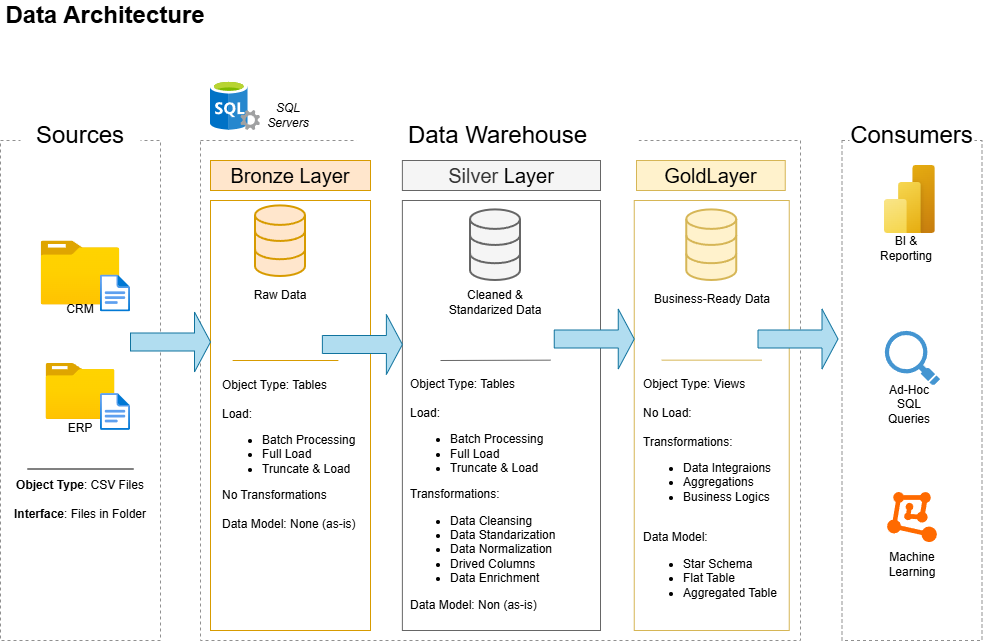

The diagram above was exported from draw.io. Its source (the exported page's mxGraphModel, read from the mxfile embedded in the PNG):
<mxGraphModel dx="2533" dy="889" grid="1" gridSize="10" guides="1" tooltips="1" connect="1" arrows="1" fold="1" page="1" pageScale="1" pageWidth="1169" pageHeight="827" math="0" shadow="0">
  <root>
    <mxCell id="0" />
    <mxCell id="1" parent="0" />
    <mxCell id="YxA1Dkdadt4wbsx3hbAj-1" parent="1" style="rounded=0;whiteSpace=wrap;html=1;fillColor=none;dashed=1;strokeColor=#909090;" value="" vertex="1">
      <mxGeometry height="500" width="160" x="-1080" y="220" as="geometry" />
    </mxCell>
    <mxCell id="YxA1Dkdadt4wbsx3hbAj-4" parent="1" style="rounded=0;whiteSpace=wrap;html=1;strokeColor=none;" value="&lt;font style=&quot;font-size: 24px;&quot;&gt;Sources&lt;/font&gt;" vertex="1">
      <mxGeometry height="30" width="120" x="-1060" y="200" as="geometry" />
    </mxCell>
    <mxCell id="YxA1Dkdadt4wbsx3hbAj-5" parent="1" style="rounded=0;whiteSpace=wrap;html=1;fillColor=none;dashed=1;strokeColor=#909090;" value="" vertex="1">
      <mxGeometry height="500" width="600" x="-880" y="220" as="geometry" />
    </mxCell>
    <mxCell id="YxA1Dkdadt4wbsx3hbAj-6" parent="1" style="rounded=0;whiteSpace=wrap;html=1;strokeColor=none;" value="&lt;font style=&quot;font-size: 24px;&quot;&gt;Data Warehouse&lt;/font&gt;" vertex="1">
      <mxGeometry height="30" width="282.5" x="-724.37" y="200" as="geometry" />
    </mxCell>
    <mxCell id="YxA1Dkdadt4wbsx3hbAj-7" parent="1" style="rounded=0;whiteSpace=wrap;html=1;fillColor=none;dashed=1;strokeColor=#909090;" value="" vertex="1">
      <mxGeometry height="500" width="140" x="-238.5" y="220" as="geometry" />
    </mxCell>
    <mxCell id="YxA1Dkdadt4wbsx3hbAj-8" parent="1" style="rounded=0;whiteSpace=wrap;html=1;strokeColor=none;" value="&lt;font style=&quot;font-size: 24px;&quot;&gt;Consumers&lt;/font&gt;" vertex="1">
      <mxGeometry height="30" width="125" x="-231" y="200" as="geometry" />
    </mxCell>
    <mxCell id="YxA1Dkdadt4wbsx3hbAj-9" parent="1" style="rounded=0;whiteSpace=wrap;html=1;fillColor=#ffe6cc;strokeColor=#d79b00;" value="&lt;font style=&quot;font-size: 20px;&quot;&gt;Bronze Layer&lt;/font&gt;" vertex="1">
      <mxGeometry height="30" width="160" x="-870" y="240" as="geometry" />
    </mxCell>
    <mxCell id="YxA1Dkdadt4wbsx3hbAj-10" parent="1" style="rounded=0;whiteSpace=wrap;html=1;fillColor=#f5f5f5;fontColor=#333333;strokeColor=#666666;" value="&lt;font style=&quot;font-size: 20px;&quot;&gt;Silver&amp;nbsp;&lt;/font&gt;&lt;span style=&quot;font-size: 20px; background-color: transparent; color: light-dark(rgb(0, 0, 0), rgb(255, 255, 255));&quot;&gt;Layer&lt;/span&gt;" vertex="1">
      <mxGeometry height="30" width="198.12" x="-678.12" y="240" as="geometry" />
    </mxCell>
    <mxCell id="YxA1Dkdadt4wbsx3hbAj-11" parent="1" style="rounded=0;whiteSpace=wrap;html=1;fillColor=#fff2cc;strokeColor=#d6b656;" value="&lt;font style=&quot;font-size: 20px;&quot;&gt;GoldLayer&lt;/font&gt;" vertex="1">
      <mxGeometry height="30" width="148.75" x="-444" y="240" as="geometry" />
    </mxCell>
    <mxCell id="YxA1Dkdadt4wbsx3hbAj-12" parent="1" style="rounded=0;whiteSpace=wrap;html=1;fillColor=none;strokeColor=#d79b00;" value="" vertex="1">
      <mxGeometry height="430" width="160" x="-870" y="280" as="geometry" />
    </mxCell>
    <mxCell id="YxA1Dkdadt4wbsx3hbAj-13" parent="1" style="rounded=0;whiteSpace=wrap;html=1;fillColor=none;fontColor=#333333;strokeColor=#666666;" value="" vertex="1">
      <mxGeometry height="430" width="198.12" x="-678.12" y="280" as="geometry" />
    </mxCell>
    <mxCell id="YxA1Dkdadt4wbsx3hbAj-14" parent="1" style="rounded=0;whiteSpace=wrap;html=1;fillColor=none;strokeColor=#d6b656;" value="" vertex="1">
      <mxGeometry height="430" width="155" x="-446.25" y="280" as="geometry" />
    </mxCell>
    <mxCell id="YxA1Dkdadt4wbsx3hbAj-15" parent="1" style="image;aspect=fixed;html=1;points=[];align=center;fontSize=12;image=img/lib/azure2/general/Folder_Blank.svg;" value="" vertex="1">
      <mxGeometry height="64" width="78.86" x="-1039.4299999999998" y="320.5" as="geometry" />
    </mxCell>
    <mxCell id="YxA1Dkdadt4wbsx3hbAj-16" parent="1" style="image;aspect=fixed;html=1;points=[];align=center;fontSize=12;image=img/lib/azure2/general/File.svg;" value="" vertex="1">
      <mxGeometry height="36.97" width="30" x="-980" y="354.5" as="geometry" />
    </mxCell>
    <mxCell id="YxA1Dkdadt4wbsx3hbAj-17" parent="1" style="rounded=0;whiteSpace=wrap;html=1;fillColor=none;strokeColor=none;" value="CRM" vertex="1">
      <mxGeometry height="17" width="50" x="-1025" y="380.5" as="geometry" />
    </mxCell>
    <mxCell id="YxA1Dkdadt4wbsx3hbAj-18" parent="1" style="image;aspect=fixed;html=1;points=[];align=center;fontSize=12;image=img/lib/azure2/general/Folder_Blank.svg;" value="" vertex="1">
      <mxGeometry height="56.00000000000001" width="69" x="-1034.5" y="443" as="geometry" />
    </mxCell>
    <mxCell id="YxA1Dkdadt4wbsx3hbAj-19" parent="1" style="image;aspect=fixed;html=1;points=[];align=center;fontSize=12;image=img/lib/azure2/general/File.svg;" value="" vertex="1">
      <mxGeometry height="36.97" width="30" x="-980" y="473" as="geometry" />
    </mxCell>
    <mxCell id="YxA1Dkdadt4wbsx3hbAj-20" parent="1" style="rounded=0;whiteSpace=wrap;html=1;fillColor=none;strokeColor=none;" value="ERP" vertex="1">
      <mxGeometry height="17" width="50" x="-1025" y="499" as="geometry" />
    </mxCell>
    <mxCell id="YxA1Dkdadt4wbsx3hbAj-24" edge="1" parent="1" style="endArrow=none;html=1;rounded=0;strokeColor=default;" value="">
      <mxGeometry height="50" relative="1" width="50" as="geometry">
        <mxPoint x="-947.12" y="548.5" as="sourcePoint" />
        <mxPoint x="-1052.87" y="548.5" as="targetPoint" />
      </mxGeometry>
    </mxCell>
    <mxCell id="YxA1Dkdadt4wbsx3hbAj-25" parent="1" style="rounded=0;whiteSpace=wrap;html=1;fillColor=none;strokeColor=none;" value="&lt;b&gt;Object Type&lt;/b&gt;: CSV Files&lt;div&gt;&lt;br&gt;&lt;/div&gt;&lt;div&gt;&lt;b&gt;Interface&lt;/b&gt;: Files in Folder&lt;/div&gt;" vertex="1">
      <mxGeometry height="60" width="140" x="-1070" y="548.5" as="geometry" />
    </mxCell>
    <mxCell id="YxA1Dkdadt4wbsx3hbAj-26" parent="1" style="html=1;verticalLabelPosition=bottom;align=center;labelBackgroundColor=#ffffff;verticalAlign=top;strokeWidth=2;strokeColor=#d79b00;shadow=0;dashed=0;shape=mxgraph.ios7.icons.data;fillColor=#ffe6cc;" value="" vertex="1">
      <mxGeometry height="70.6" width="50" x="-825" y="285.4" as="geometry" />
    </mxCell>
    <mxCell id="YxA1Dkdadt4wbsx3hbAj-27" parent="1" style="html=1;verticalLabelPosition=bottom;align=center;labelBackgroundColor=#ffffff;verticalAlign=top;strokeWidth=2;strokeColor=#d6b656;shadow=0;dashed=0;shape=mxgraph.ios7.icons.data;fillColor=#fff2cc;" value="" vertex="1">
      <mxGeometry height="70.6" width="50" x="-393.75" y="289.4" as="geometry" />
    </mxCell>
    <mxCell id="YxA1Dkdadt4wbsx3hbAj-28" parent="1" style="html=1;verticalLabelPosition=bottom;align=center;labelBackgroundColor=#ffffff;verticalAlign=top;strokeWidth=2;strokeColor=#666666;shadow=0;dashed=0;shape=mxgraph.ios7.icons.data;fillColor=#f5f5f5;fontColor=#333333;" value="" vertex="1">
      <mxGeometry height="70.6" width="50" x="-610" y="289.4" as="geometry" />
    </mxCell>
    <mxCell id="YxA1Dkdadt4wbsx3hbAj-30" parent="1" style="shape=singleArrow;whiteSpace=wrap;html=1;fillColor=#b1ddf0;strokeColor=#10739e;" value="" vertex="1">
      <mxGeometry height="60" width="80" x="-950" y="391.5" as="geometry" />
    </mxCell>
    <mxCell id="YxA1Dkdadt4wbsx3hbAj-31" parent="1" style="shape=singleArrow;whiteSpace=wrap;html=1;fillColor=#b1ddf0;strokeColor=#10739e;" value="" vertex="1">
      <mxGeometry height="60" width="80" x="-758.12" y="394" as="geometry" />
    </mxCell>
    <mxCell id="YxA1Dkdadt4wbsx3hbAj-32" parent="1" style="shape=singleArrow;whiteSpace=wrap;html=1;fillColor=#b1ddf0;strokeColor=#10739e;" value="" vertex="1">
      <mxGeometry height="60" width="80" x="-526.25" y="388.5" as="geometry" />
    </mxCell>
    <mxCell id="YxA1Dkdadt4wbsx3hbAj-33" parent="1" style="shape=singleArrow;whiteSpace=wrap;html=1;fillColor=#b1ddf0;strokeColor=#10739e;" value="" vertex="1">
      <mxGeometry height="60" width="80" x="-322.5" y="388.5" as="geometry" />
    </mxCell>
    <mxCell id="YxA1Dkdadt4wbsx3hbAj-34" parent="1" style="text;html=1;whiteSpace=wrap;strokeColor=none;fillColor=none;align=center;verticalAlign=middle;rounded=0;" value="Raw Data&lt;span style=&quot;color: rgba(0, 0, 0, 0); font-family: monospace; font-size: 0px; text-align: start; text-wrap-mode: nowrap;&quot;&gt;%3CmxGraphModel%3E%3Croot%3E%3CmxCell%20id%3D%220%22%2F%3E%3CmxCell%20id%3D%221%22%20parent%3D%220%22%2F%3E%3CmxCell%20id%3D%222%22%20parent%3D%221%22%20style%3D%22shape%3DsingleArrow%3BwhiteSpace%3Dwrap%3Bhtml%3D1%3BfillColor%3D%23b1ddf0%3BstrokeColor%3D%2310739e%3B%22%20value%3D%22%22%20vertex%3D%221%22%3E%3CmxGeometry%20height%3D%2260%22%20width%3D%2280%22%20x%3D%22220%22%20y%3D%22310%22%20as%3D%22geometry%22%2F%3E%3C%2FmxCell%3E%3C%2Froot%3E%3C%2FmxGraphModel%3E&lt;/span&gt;" vertex="1">
      <mxGeometry height="30" width="60" x="-830" y="360" as="geometry" />
    </mxCell>
    <mxCell id="YxA1Dkdadt4wbsx3hbAj-35" parent="1" style="text;html=1;whiteSpace=wrap;strokeColor=none;fillColor=none;align=center;verticalAlign=middle;rounded=0;" value="Cleaned &amp;amp; Standarized Data" vertex="1">
      <mxGeometry height="30" width="100" x="-635" y="366.97" as="geometry" />
    </mxCell>
    <mxCell id="YxA1Dkdadt4wbsx3hbAj-36" parent="1" style="text;html=1;whiteSpace=wrap;strokeColor=none;fillColor=none;align=center;verticalAlign=middle;rounded=0;" value="Business-Ready Data" vertex="1">
      <mxGeometry height="30" width="127.5" x="-432.5" y="364" as="geometry" />
    </mxCell>
    <mxCell id="YxA1Dkdadt4wbsx3hbAj-38" edge="1" parent="1" style="endArrow=none;html=1;rounded=0;strokeColor=#d79b00;fillColor=#ffe6cc;" value="">
      <mxGeometry height="50" relative="1" width="50" as="geometry">
        <mxPoint x="-742.12" y="440" as="sourcePoint" />
        <mxPoint x="-847.87" y="440" as="targetPoint" />
      </mxGeometry>
    </mxCell>
    <mxCell id="YxA1Dkdadt4wbsx3hbAj-39" edge="1" parent="1" style="endArrow=none;html=1;rounded=0;strokeColor=#666666;fillColor=#f5f5f5;" value="">
      <mxGeometry height="50" relative="1" width="50" as="geometry">
        <mxPoint x="-530" y="439.65999999999997" as="sourcePoint" />
        <mxPoint x="-640" y="440" as="targetPoint" />
      </mxGeometry>
    </mxCell>
    <mxCell id="YxA1Dkdadt4wbsx3hbAj-40" edge="1" parent="1" style="endArrow=none;html=1;rounded=0;strokeColor=#d6b656;fillColor=#fff2cc;" value="">
      <mxGeometry height="50" relative="1" width="50" as="geometry">
        <mxPoint x="-318.75" y="439.65999999999997" as="sourcePoint" />
        <mxPoint x="-418.75" y="439.65999999999997" as="targetPoint" />
      </mxGeometry>
    </mxCell>
    <mxCell id="YxA1Dkdadt4wbsx3hbAj-41" parent="1" style="text;html=1;whiteSpace=wrap;strokeColor=none;fillColor=none;align=left;verticalAlign=middle;rounded=0;" value="Object Type: Tables&lt;div&gt;&lt;br&gt;&lt;/div&gt;&lt;div&gt;Load:&lt;/div&gt;&lt;div&gt;&lt;ul&gt;&lt;li&gt;Batch Processing&lt;/li&gt;&lt;li&gt;Full Load&lt;/li&gt;&lt;li&gt;Truncate &amp;amp; Load&lt;/li&gt;&lt;/ul&gt;&lt;div&gt;No Transformations&lt;/div&gt;&lt;/div&gt;&lt;div&gt;&lt;br&gt;&lt;/div&gt;&lt;div&gt;Data Model: None (as-is)&lt;/div&gt;" vertex="1">
      <mxGeometry height="165.5" width="140" x="-860" y="451.5" as="geometry" />
    </mxCell>
    <mxCell id="YxA1Dkdadt4wbsx3hbAj-42" parent="1" style="text;html=1;whiteSpace=wrap;strokeColor=none;fillColor=none;align=left;verticalAlign=middle;rounded=0;" value="Object Type: Tables&lt;div&gt;&lt;br&gt;&lt;/div&gt;&lt;div&gt;Load:&lt;/div&gt;&lt;div&gt;&lt;ul&gt;&lt;li&gt;Batch Processing&lt;/li&gt;&lt;li&gt;Full Load&lt;/li&gt;&lt;li&gt;Truncate &amp;amp; Load&lt;/li&gt;&lt;/ul&gt;&lt;div&gt;Transformations:&amp;nbsp;&lt;/div&gt;&lt;/div&gt;&lt;div&gt;&lt;ul&gt;&lt;li&gt;Data Cleansing&lt;/li&gt;&lt;li&gt;Data Standarization&lt;/li&gt;&lt;li&gt;Data Normalization&lt;/li&gt;&lt;li&gt;Drived Columns&lt;/li&gt;&lt;li&gt;Data Enrichment&lt;/li&gt;&lt;/ul&gt;&lt;div&gt;Data Model: Non (as-is)&lt;/div&gt;&lt;/div&gt;" vertex="1">
      <mxGeometry height="168.5" width="161.87" x="-671.87" y="490" as="geometry" />
    </mxCell>
    <mxCell id="YxA1Dkdadt4wbsx3hbAj-43" parent="1" style="text;html=1;whiteSpace=wrap;strokeColor=none;fillColor=none;align=left;verticalAlign=middle;rounded=0;" value="Object Type: Views&lt;div&gt;&lt;br&gt;&lt;/div&gt;&lt;div&gt;No Load:&lt;/div&gt;&lt;div&gt;&lt;br&gt;&lt;/div&gt;&lt;div&gt;&lt;div&gt;Transformations:&amp;nbsp;&lt;/div&gt;&lt;/div&gt;&lt;div&gt;&lt;ul&gt;&lt;li&gt;Data Integraions&lt;/li&gt;&lt;li&gt;Aggregations&lt;/li&gt;&lt;li&gt;Business Logics&lt;/li&gt;&lt;/ul&gt;&lt;div&gt;&lt;br&gt;&lt;/div&gt;&lt;div&gt;Data Model:&amp;nbsp;&lt;/div&gt;&lt;div&gt;&lt;ul&gt;&lt;li&gt;Star Schema&lt;/li&gt;&lt;li&gt;Flat Table&lt;/li&gt;&lt;li&gt;Aggregated Table&lt;/li&gt;&lt;/ul&gt;&lt;/div&gt;&lt;/div&gt;" vertex="1">
      <mxGeometry height="128.5" width="140" x="-438.75" y="510" as="geometry" />
    </mxCell>
    <mxCell id="YxA1Dkdadt4wbsx3hbAj-44" parent="1" style="image;aspect=fixed;html=1;points=[];align=center;fontSize=12;image=img/lib/azure2/power_platform/PowerBI.svg;" value="" vertex="1">
      <mxGeometry height="68" width="51" x="-196.1" y="245" as="geometry" />
    </mxCell>
    <mxCell id="YxA1Dkdadt4wbsx3hbAj-45" parent="1" style="points=[];aspect=fixed;html=1;align=center;shadow=0;dashed=0;fillColor=#FF6A00;strokeColor=none;shape=mxgraph.alibaba_cloud.machine_learning;" value="" vertex="1">
      <mxGeometry height="50.099999999999994" width="49.8" x="-193.4" y="571.5" as="geometry" />
    </mxCell>
    <mxCell id="YxA1Dkdadt4wbsx3hbAj-47" parent="1" style="shadow=0;dashed=0;html=1;strokeColor=none;fillColor=#4495D1;labelPosition=center;verticalLabelPosition=bottom;verticalAlign=top;align=center;outlineConnect=0;shape=mxgraph.veeam.magnifying_glass;pointerEvents=1;" value="" vertex="1">
      <mxGeometry height="54.4" width="55.2" x="-195.65" y="410.40000000000003" as="geometry" />
    </mxCell>
    <mxCell id="YxA1Dkdadt4wbsx3hbAj-49" parent="1" style="text;html=1;whiteSpace=wrap;strokeColor=none;fillColor=none;align=center;verticalAlign=middle;rounded=0;" value="BI &amp;amp; Reporting" vertex="1">
      <mxGeometry height="30" width="60" x="-204.2" y="313" as="geometry" />
    </mxCell>
    <mxCell id="YxA1Dkdadt4wbsx3hbAj-50" parent="1" style="text;html=1;whiteSpace=wrap;strokeColor=none;fillColor=none;align=center;verticalAlign=middle;rounded=0;" value="Ad-Hoc&lt;div&gt;SQL Queries&lt;/div&gt;" vertex="1">
      <mxGeometry height="30" width="60" x="-200.60000000000002" y="469" as="geometry" />
    </mxCell>
    <mxCell id="YxA1Dkdadt4wbsx3hbAj-51" parent="1" style="text;html=1;whiteSpace=wrap;strokeColor=none;fillColor=none;align=center;verticalAlign=middle;rounded=0;" value="Machine Learning" vertex="1">
      <mxGeometry height="30" width="60" x="-198.05000000000004" y="628.5" as="geometry" />
    </mxCell>
    <mxCell id="YxA1Dkdadt4wbsx3hbAj-55" parent="1" style="image;sketch=0;aspect=fixed;html=1;points=[];align=center;fontSize=12;image=img/lib/mscae/SQL_Servers.svg;" value="" vertex="1">
      <mxGeometry height="50" width="50" x="-870" y="160" as="geometry" />
    </mxCell>
    <mxCell id="YxA1Dkdadt4wbsx3hbAj-56" parent="1" style="text;html=1;whiteSpace=wrap;strokeColor=none;fillColor=none;align=center;verticalAlign=middle;rounded=0;" value="&lt;i&gt;SQL Servers&lt;/i&gt;" vertex="1">
      <mxGeometry height="30" width="60" x="-822.5" y="180" as="geometry" />
    </mxCell>
    <mxCell id="O7VvyDCpg6QY0MJQvteR-1" parent="1" style="text;html=1;whiteSpace=wrap;strokeColor=none;fillColor=none;align=center;verticalAlign=middle;rounded=0;" value="&lt;font style=&quot;font-size: 24px;&quot;&gt;&lt;b&gt;Data Architecture&lt;/b&gt;&lt;/font&gt;" vertex="1">
      <mxGeometry height="30" width="210" x="-1080" y="80" as="geometry" />
    </mxCell>
  </root>
</mxGraphModel>